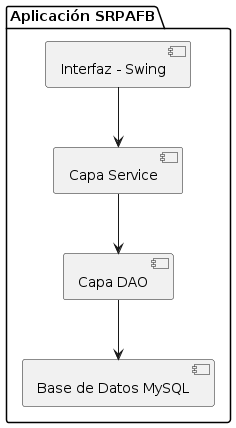

The diagram above was rendered by PlantUML. Its source (embedded in the PNG):
@startuml
package "Aplicación SRPAFB" {
  
  [Interfaz - Swing] --> [Capa Service]
  [Capa Service] --> [Capa DAO]
  [Capa DAO] --> [Base de Datos MySQL]

}
@enduml